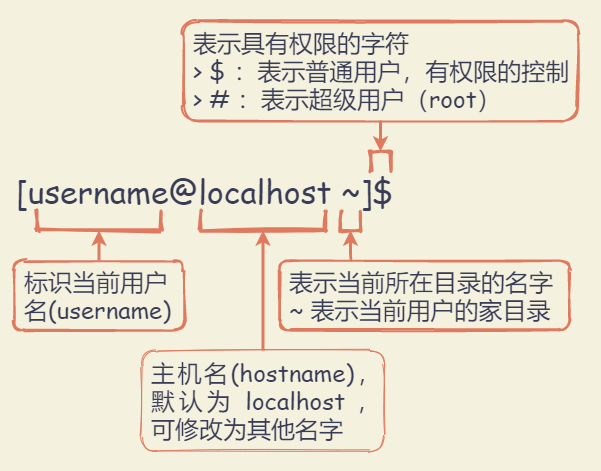

The diagram above was exported from draw.io. Its source (the exported page's mxGraphModel, read from the mxfile embedded in the PNG):
<mxGraphModel dx="502" dy="545" grid="1" gridSize="10" guides="1" tooltips="1" connect="1" arrows="1" fold="1" page="1" pageScale="1" pageWidth="827" pageHeight="1169" background="#F4F1DE" math="0" shadow="0">
  <root>
    <mxCell id="0" />
    <mxCell id="1" parent="0" />
    <mxCell id="2" value="[username@localhost ~]$" style="text;html=1;strokeColor=none;fillColor=none;align=center;verticalAlign=middle;whiteSpace=wrap;fontColor=#393C56;fontFamily=Comic Sans MS;fontSize=32;rounded=1;sketch=1;" parent="1" vertex="1">
      <mxGeometry x="30" y="180" width="390" height="40" as="geometry" />
    </mxCell>
    <mxCell id="9" value="" style="shape=partialRectangle;whiteSpace=wrap;html=1;bottom=1;right=1;left=1;top=0;fillColor=none;routingCenterX=-0.5;strokeColor=#E07A5F;fontColor=#393C56;strokeWidth=3;rounded=1;sketch=1;" parent="1" vertex="1">
      <mxGeometry x="57" y="220" width="123" height="20" as="geometry" />
    </mxCell>
    <mxCell id="12" value="" style="shape=partialRectangle;whiteSpace=wrap;html=1;bottom=1;right=1;left=1;top=0;fillColor=none;routingCenterX=-0.5;strokeColor=#E07A5F;fontColor=#393C56;strokeWidth=3;rounded=1;sketch=1;" parent="1" vertex="1">
      <mxGeometry x="220" y="220" width="125" height="20" as="geometry" />
    </mxCell>
    <mxCell id="13" value="" style="shape=partialRectangle;whiteSpace=wrap;html=1;bottom=1;right=1;left=1;top=0;fillColor=none;routingCenterX=-0.5;strokeColor=#E07A5F;fontColor=#393C56;strokeWidth=3;rotation=180;rounded=1;sketch=1;" parent="1" vertex="1">
      <mxGeometry x="390" y="161" width="20" height="20" as="geometry" />
    </mxCell>
    <mxCell id="14" value="" style="shape=partialRectangle;whiteSpace=wrap;html=1;bottom=1;right=1;left=1;top=0;fillColor=none;routingCenterX=-0.5;strokeColor=#E07A5F;fontColor=#393C56;strokeWidth=3;rotation=0;rounded=1;sketch=1;" parent="1" vertex="1">
      <mxGeometry x="360" y="220" width="20" height="20" as="geometry" />
    </mxCell>
    <mxCell id="21" value="" style="edgeStyle=orthogonalEdgeStyle;curved=0;rounded=1;sketch=0;orthogonalLoop=1;jettySize=auto;html=1;strokeColor=#E07A5F;strokeWidth=3;fillColor=#F2CC8F;fontColor=#393C56;" parent="1" source="16" target="9" edge="1">
      <mxGeometry relative="1" as="geometry" />
    </mxCell>
    <mxCell id="16" value="&lt;div&gt;&lt;span&gt;标识当前用户名(username)&lt;/span&gt;&lt;/div&gt;" style="text;fillColor=none;align=left;verticalAlign=middle;fontColor=#393C56;fontFamily=Comic Sans MS;fontSize=24;html=1;whiteSpace=wrap;strokeColor=#E07A5F;strokeWidth=2;spacing=5;rounded=1;sketch=1;spacingLeft=5;" parent="1" vertex="1">
      <mxGeometry x="33.5" y="270" width="170" height="70" as="geometry" />
    </mxCell>
    <mxCell id="22" style="edgeStyle=orthogonalEdgeStyle;curved=0;rounded=1;sketch=0;orthogonalLoop=1;jettySize=auto;html=1;exitX=0.5;exitY=0;exitDx=0;exitDy=0;entryX=0.5;entryY=1;entryDx=0;entryDy=0;strokeColor=#E07A5F;strokeWidth=3;fillColor=#F2CC8F;fontColor=#393C56;" parent="1" source="17" target="12" edge="1">
      <mxGeometry relative="1" as="geometry" />
    </mxCell>
    <mxCell id="17" value="&lt;div style=&quot;text-align: justify&quot;&gt;&lt;span&gt;主机名(hostname)，默认为 localhost ，可修改为其他名字&lt;/span&gt;&lt;/div&gt;" style="text;fillColor=none;align=left;verticalAlign=middle;fontColor=#393C56;fontFamily=Comic Sans MS;fontSize=24;whiteSpace=wrap;html=1;strokeColor=#E07A5F;spacing=5;rounded=1;sketch=1;spacingLeft=5;" parent="1" vertex="1">
      <mxGeometry x="161.25" y="360" width="242.5" height="100" as="geometry" />
    </mxCell>
    <mxCell id="20" style="edgeStyle=orthogonalEdgeStyle;curved=0;rounded=1;sketch=0;orthogonalLoop=1;jettySize=auto;html=1;exitX=0.25;exitY=0;exitDx=0;exitDy=0;entryX=0.5;entryY=1;entryDx=0;entryDy=0;strokeColor=#E07A5F;fillColor=#F2CC8F;fontColor=#393C56;strokeWidth=3;" parent="1" source="18" target="14" edge="1">
      <mxGeometry relative="1" as="geometry" />
    </mxCell>
    <mxCell id="18" value="表示当前所在目录的名字&lt;br&gt;~ 表示当前用户的家目录&amp;nbsp;&amp;nbsp;" style="text;fillColor=none;align=left;verticalAlign=middle;fontColor=#393C56;fontFamily=Comic Sans MS;fontSize=24;html=1;whiteSpace=wrap;strokeColor=#E07A5F;strokeWidth=2;spacing=5;rounded=1;sketch=1;spacingLeft=5;" parent="1" vertex="1">
      <mxGeometry x="299" y="270" width="290" height="70" as="geometry" />
    </mxCell>
    <mxCell id="25" style="edgeStyle=orthogonalEdgeStyle;curved=0;rounded=1;sketch=0;orthogonalLoop=1;jettySize=auto;html=1;exitX=0.5;exitY=1;exitDx=0;exitDy=0;entryX=0.5;entryY=1;entryDx=0;entryDy=0;strokeColor=#E07A5F;strokeWidth=3;fillColor=#F2CC8F;fontColor=#393C56;" parent="1" source="24" target="13" edge="1">
      <mxGeometry relative="1" as="geometry" />
    </mxCell>
    <mxCell id="24" value="表示具有权限的字符&lt;br&gt;&amp;gt; $ ：表示普通用户，有权限的控制&lt;br&gt;&amp;gt; # ：表示超级用户（root）" style="text;fillColor=none;align=left;verticalAlign=middle;fontColor=#393C56;fontFamily=Comic Sans MS;fontSize=24;html=1;whiteSpace=wrap;strokeColor=#E07A5F;strokeWidth=2;spacing=5;rounded=1;sketch=1;spacingLeft=5;" parent="1" vertex="1">
      <mxGeometry x="202.5" y="30" width="395" height="100" as="geometry" />
    </mxCell>
    <mxCell id="26" value="" style="whiteSpace=wrap;html=1;fontColor=#393C56;fillColor=none;strokeColor=none;sketch=1;rounded=1;" parent="1" vertex="1">
      <mxGeometry x="20" y="10" width="600" height="470" as="geometry" />
    </mxCell>
  </root>
</mxGraphModel>